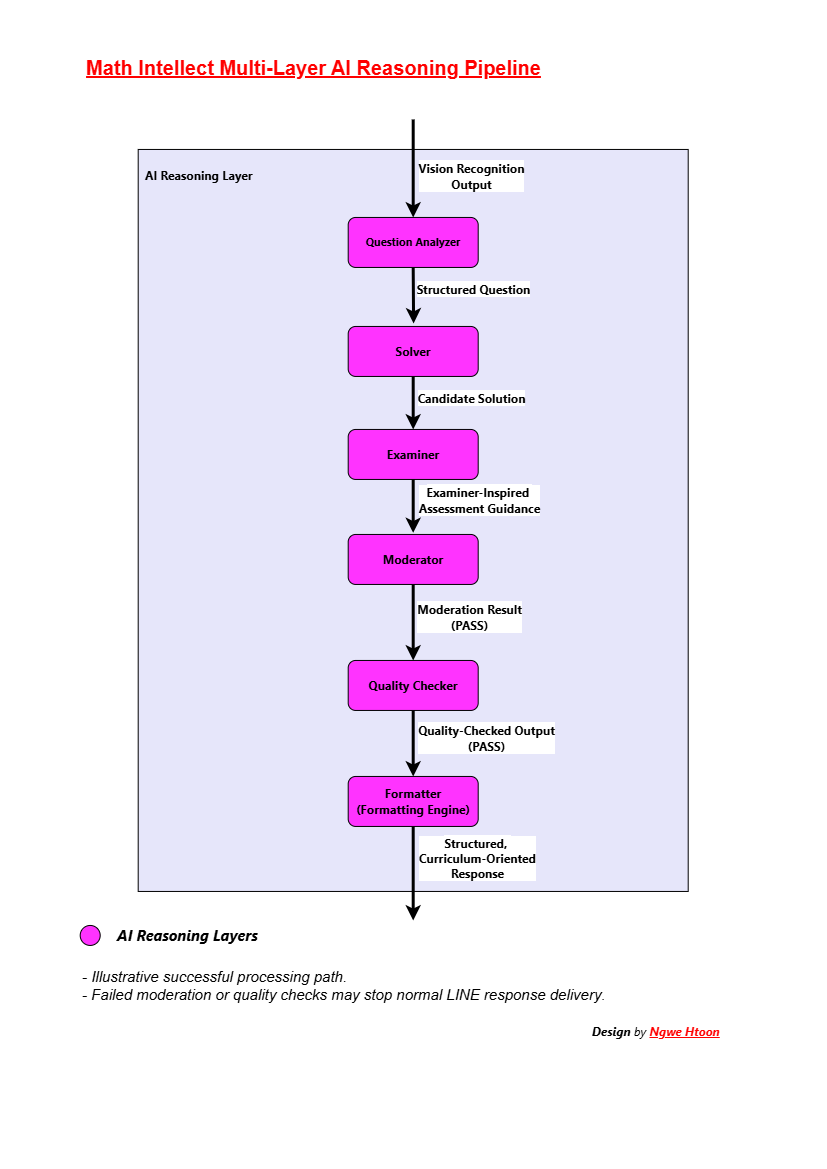

The diagram above was exported from draw.io. Its source (the exported page's mxGraphModel, read from the mxfile embedded in the PNG):
<mxGraphModel dx="1873" dy="1084" grid="1" gridSize="10" guides="1" tooltips="1" connect="1" arrows="1" fold="1" page="1" pageScale="1" pageWidth="827" pageHeight="1169" math="0" shadow="0">
  <root>
    <mxCell id="0" />
    <mxCell id="1" parent="0" />
    <mxCell id="McVZr3RU2Lfk93ffSoWA-1" parent="1" style="rounded=0;whiteSpace=wrap;html=1;fillColor=#E6E6FA;" value="" vertex="1">
      <mxGeometry height="742" width="550" x="138" y="149" as="geometry" />
    </mxCell>
    <mxCell id="McVZr3RU2Lfk93ffSoWA-2" parent="1" style="text;html=1;whiteSpace=wrap;strokeColor=none;fillColor=none;align=center;verticalAlign=middle;rounded=0;" value="&lt;font color=&quot;#ff0000&quot;&gt;&lt;span style=&quot;font-size: 20px; background-color: rgb(255, 255, 255);&quot;&gt;&lt;b&gt;&lt;u&gt;Math Intellect Multi-Layer AI Reasoning Pipeline&lt;/u&gt;&lt;/b&gt;&lt;/span&gt;&lt;/font&gt;" vertex="1">
      <mxGeometry height="30" width="467" x="80" y="52" as="geometry" />
    </mxCell>
    <mxCell id="McVZr3RU2Lfk93ffSoWA-3" parent="1" style="text;html=1;whiteSpace=wrap;strokeColor=none;fillColor=none;align=left;verticalAlign=middle;rounded=0;" value="&lt;font face=&quot;Segoe UI&quot;&gt;&lt;i style=&quot;background-color: rgb(255, 255, 255);&quot;&gt;&lt;b style=&quot;&quot;&gt;Design &lt;/b&gt;by &lt;span style=&quot;color: light-dark(rgb(255, 0, 0), rgb(255, 144, 144));&quot;&gt;&lt;u style=&quot;&quot;&gt;&lt;b style=&quot;&quot;&gt;Ngwe Htoon&lt;/b&gt;&lt;/u&gt;&lt;/span&gt;&lt;/i&gt;&lt;/font&gt;" vertex="1">
      <mxGeometry height="43" width="149" x="590" y="1010" as="geometry" />
    </mxCell>
    <mxCell id="McVZr3RU2Lfk93ffSoWA-4" parent="1" style="rounded=1;whiteSpace=wrap;html=1;fillColor=#FF33FF;" value="&lt;b style=&quot;font-family: &amp;quot;Segoe UI&amp;quot;; font-size: 11px;&quot;&gt;Question Analyzer&lt;/b&gt;" vertex="1">
      <mxGeometry height="50" width="130" x="348" y="217" as="geometry" />
    </mxCell>
    <mxCell id="McVZr3RU2Lfk93ffSoWA-5" parent="1" style="rounded=1;whiteSpace=wrap;html=1;fillColor=#FF33FF;" value="&lt;font face=&quot;Segoe UI&quot;&gt;&lt;b style=&quot;&quot;&gt;Solver&lt;/b&gt;&lt;/font&gt;" vertex="1">
      <mxGeometry height="50" width="130" x="348" y="326" as="geometry" />
    </mxCell>
    <mxCell id="McVZr3RU2Lfk93ffSoWA-6" parent="1" style="rounded=1;whiteSpace=wrap;html=1;fillColor=#FF33FF;" value="&lt;font face=&quot;Segoe UI&quot;&gt;&lt;b style=&quot;&quot;&gt;Examiner&lt;/b&gt;&lt;/font&gt;" vertex="1">
      <mxGeometry height="50" width="130" x="348" y="429" as="geometry" />
    </mxCell>
    <mxCell id="McVZr3RU2Lfk93ffSoWA-7" parent="1" style="rounded=1;whiteSpace=wrap;html=1;fillColor=#FF33FF;" value="&lt;font face=&quot;Segoe UI&quot;&gt;&lt;b style=&quot;&quot;&gt;Moderator&lt;/b&gt;&lt;/font&gt;" vertex="1">
      <mxGeometry height="50" width="130" x="348" y="534" as="geometry" />
    </mxCell>
    <mxCell id="McVZr3RU2Lfk93ffSoWA-8" parent="1" style="rounded=1;whiteSpace=wrap;html=1;fillColor=#FF33FF;" value="&lt;font face=&quot;Segoe UI&quot;&gt;&lt;b&gt;Quality Checker&lt;/b&gt;&lt;/font&gt;" vertex="1">
      <mxGeometry height="50" width="130" x="348" y="660" as="geometry" />
    </mxCell>
    <mxCell id="McVZr3RU2Lfk93ffSoWA-9" parent="1" style="rounded=1;whiteSpace=wrap;html=1;fillColor=#FF33FF;" value="&lt;font face=&quot;Segoe UI&quot;&gt;&lt;b style=&quot;&quot;&gt;Formatter&lt;/b&gt;&lt;/font&gt;&lt;div&gt;&lt;font face=&quot;Segoe UI&quot;&gt;&lt;b style=&quot;&quot;&gt;(Formatting Engine)&lt;/b&gt;&lt;/font&gt;&lt;/div&gt;" vertex="1">
      <mxGeometry height="50" width="130" x="348" y="776" as="geometry" />
    </mxCell>
    <mxCell id="McVZr3RU2Lfk93ffSoWA-10" edge="1" parent="1" source="McVZr3RU2Lfk93ffSoWA-4" style="endArrow=classic;html=1;rounded=0;exitX=0.5;exitY=1;exitDx=0;exitDy=0;entryX=0.503;entryY=-0.061;entryDx=0;entryDy=0;entryPerimeter=0;strokeWidth=3;" target="McVZr3RU2Lfk93ffSoWA-5" value="">
      <mxGeometry relative="1" as="geometry">
        <mxPoint x="359" y="287" as="sourcePoint" />
        <mxPoint x="459" y="287" as="targetPoint" />
      </mxGeometry>
    </mxCell>
    <mxCell id="McVZr3RU2Lfk93ffSoWA-11" connectable="0" parent="McVZr3RU2Lfk93ffSoWA-10" style="edgeLabel;resizable=0;html=1;;align=center;verticalAlign=middle;" value="&lt;font face=&quot;Segoe UI&quot; style=&quot;font-size: 12px;&quot;&gt;&lt;b style=&quot;background-color: rgb(255, 255, 255);&quot;&gt;Structured Question&lt;/b&gt;&lt;/font&gt;" vertex="1">
      <mxGeometry relative="1" as="geometry">
        <mxPoint x="59" y="-6" as="offset" />
      </mxGeometry>
    </mxCell>
    <mxCell id="McVZr3RU2Lfk93ffSoWA-12" edge="1" parent="1" source="McVZr3RU2Lfk93ffSoWA-5" style="endArrow=classic;html=1;rounded=0;strokeWidth=3;exitX=0.5;exitY=1;exitDx=0;exitDy=0;entryX=0.5;entryY=0;entryDx=0;entryDy=0;" target="McVZr3RU2Lfk93ffSoWA-6" value="">
      <mxGeometry relative="1" as="geometry">
        <mxPoint x="412.76" y="381" as="sourcePoint" />
        <mxPoint x="413" y="430.85" as="targetPoint" />
      </mxGeometry>
    </mxCell>
    <mxCell id="McVZr3RU2Lfk93ffSoWA-13" connectable="0" parent="McVZr3RU2Lfk93ffSoWA-12" style="edgeLabel;resizable=0;html=1;;align=center;verticalAlign=middle;" value="&lt;font face=&quot;Segoe UI&quot;&gt;&lt;span style=&quot;font-size: 12px; background-color: rgb(255, 255, 255);&quot;&gt;&lt;b&gt;Candidate Solution&lt;/b&gt;&lt;/span&gt;&lt;/font&gt;" vertex="1">
      <mxGeometry relative="1" as="geometry">
        <mxPoint x="57" y="-6" as="offset" />
      </mxGeometry>
    </mxCell>
    <mxCell id="McVZr3RU2Lfk93ffSoWA-14" edge="1" parent="1" source="McVZr3RU2Lfk93ffSoWA-6" style="endArrow=classic;html=1;rounded=0;strokeWidth=3;exitX=0.5;exitY=1;exitDx=0;exitDy=0;entryX=0.5;entryY=-0.032;entryDx=0;entryDy=0;entryPerimeter=0;" target="McVZr3RU2Lfk93ffSoWA-7" value="">
      <mxGeometry relative="1" as="geometry">
        <mxPoint x="412.9" y="485.15" as="sourcePoint" />
        <mxPoint x="412.9" y="537" as="targetPoint" />
      </mxGeometry>
    </mxCell>
    <mxCell id="McVZr3RU2Lfk93ffSoWA-15" connectable="0" parent="McVZr3RU2Lfk93ffSoWA-14" style="edgeLabel;resizable=0;html=1;;align=center;verticalAlign=middle;" value="&lt;font face=&quot;Segoe UI&quot; style=&quot;font-size: 12px;&quot;&gt;&lt;b style=&quot;background-color: rgb(255, 255, 255);&quot;&gt;Examiner-Inspired&amp;nbsp;&lt;/b&gt;&lt;/font&gt;&lt;div&gt;&lt;font face=&quot;Segoe UI&quot; style=&quot;font-size: 12px;&quot;&gt;&lt;b style=&quot;background-color: rgb(255, 255, 255);&quot;&gt;Assessment Guidance&lt;/b&gt;&lt;/font&gt;&lt;/div&gt;" vertex="1">
      <mxGeometry relative="1" as="geometry">
        <mxPoint x="65" y="-7" as="offset" />
      </mxGeometry>
    </mxCell>
    <mxCell id="McVZr3RU2Lfk93ffSoWA-16" edge="1" parent="1" source="McVZr3RU2Lfk93ffSoWA-7" style="endArrow=classic;html=1;rounded=0;strokeWidth=3;exitX=0.5;exitY=1;exitDx=0;exitDy=0;entryX=0.5;entryY=0;entryDx=0;entryDy=0;" target="McVZr3RU2Lfk93ffSoWA-8" value="">
      <mxGeometry relative="1" as="geometry">
        <mxPoint x="412" y="584" as="sourcePoint" />
        <mxPoint x="412" y="637" as="targetPoint" />
      </mxGeometry>
    </mxCell>
    <mxCell id="McVZr3RU2Lfk93ffSoWA-17" connectable="0" parent="McVZr3RU2Lfk93ffSoWA-16" style="edgeLabel;resizable=0;html=1;;align=center;verticalAlign=middle;" value="&lt;font face=&quot;Segoe UI&quot; style=&quot;font-size: 12px;&quot;&gt;&lt;b style=&quot;background-color: rgb(255, 255, 255);&quot;&gt;Moderation Result&lt;/b&gt;&lt;/font&gt;&lt;div&gt;&lt;font face=&quot;Segoe UI&quot; style=&quot;font-size: 12px;&quot;&gt;&lt;b style=&quot;background-color: rgb(255, 255, 255);&quot;&gt;(PASS)&lt;/b&gt;&lt;/font&gt;&lt;/div&gt;" vertex="1">
      <mxGeometry relative="1" as="geometry">
        <mxPoint x="55" y="-6" as="offset" />
      </mxGeometry>
    </mxCell>
    <mxCell id="McVZr3RU2Lfk93ffSoWA-18" edge="1" parent="1" source="McVZr3RU2Lfk93ffSoWA-8" style="endArrow=classic;html=1;rounded=0;strokeWidth=3;entryX=0.5;entryY=0;entryDx=0;entryDy=0;exitX=0.5;exitY=1;exitDx=0;exitDy=0;" target="McVZr3RU2Lfk93ffSoWA-9" value="">
      <mxGeometry relative="1" as="geometry">
        <mxPoint x="409" y="712" as="sourcePoint" />
        <mxPoint x="412.6" y="790" as="targetPoint" />
      </mxGeometry>
    </mxCell>
    <mxCell id="McVZr3RU2Lfk93ffSoWA-19" connectable="0" parent="McVZr3RU2Lfk93ffSoWA-18" style="edgeLabel;resizable=0;html=1;;align=center;verticalAlign=middle;" value="&lt;font face=&quot;Segoe UI&quot;&gt;&lt;span style=&quot;font-size: 12px; background-color: rgb(255, 255, 255);&quot;&gt;&lt;b&gt;Quality-Checked Output&lt;/b&gt;&lt;/span&gt;&lt;/font&gt;&lt;div&gt;&lt;font face=&quot;Segoe UI&quot;&gt;&lt;span style=&quot;font-size: 12px; background-color: rgb(255, 255, 255);&quot;&gt;&lt;b&gt;(PASS)&lt;/b&gt;&lt;/span&gt;&lt;/font&gt;&lt;/div&gt;" vertex="1">
      <mxGeometry relative="1" as="geometry">
        <mxPoint x="72" y="-6" as="offset" />
      </mxGeometry>
    </mxCell>
    <mxCell id="McVZr3RU2Lfk93ffSoWA-20" parent="1" style="ellipse;whiteSpace=wrap;html=1;aspect=fixed;fillColor=#FF33FF;" value="" vertex="1">
      <mxGeometry height="20" width="20" x="80" y="925" as="geometry" />
    </mxCell>
    <mxCell id="McVZr3RU2Lfk93ffSoWA-21" parent="1" style="text;html=1;whiteSpace=wrap;strokeColor=none;fillColor=none;align=center;verticalAlign=middle;rounded=0;" value="&lt;span style=&quot;font-size: 15px; background-color: rgb(255, 255, 255);&quot;&gt;&lt;i&gt;&lt;font face=&quot;Segoe UI&quot;&gt;&lt;b&gt;AI Reasoning Layers&lt;/b&gt;&lt;/font&gt;&lt;/i&gt;&lt;/span&gt;" vertex="1">
      <mxGeometry height="30" width="149" x="113.5" y="920" as="geometry" />
    </mxCell>
    <mxCell id="McVZr3RU2Lfk93ffSoWA-22" parent="1" style="text;html=1;whiteSpace=wrap;strokeColor=none;fillColor=none;align=left;verticalAlign=middle;rounded=0;" value="&lt;font face=&quot;Segoe UI&quot;&gt;&lt;b style=&quot;&quot;&gt;AI Reasoning Layer&lt;/b&gt;&lt;/font&gt;" vertex="1">
      <mxGeometry height="28.04" width="117" x="143" y="160.96" as="geometry" />
    </mxCell>
    <mxCell id="McVZr3RU2Lfk93ffSoWA-23" edge="1" parent="1" source="McVZr3RU2Lfk93ffSoWA-9" style="endArrow=classic;html=1;rounded=0;strokeWidth=3;exitX=0.5;exitY=1;exitDx=0;exitDy=0;" value="">
      <mxGeometry relative="1" as="geometry">
        <mxPoint x="412.82" y="830" as="sourcePoint" />
        <mxPoint x="413" y="920" as="targetPoint" />
      </mxGeometry>
    </mxCell>
    <mxCell id="McVZr3RU2Lfk93ffSoWA-24" connectable="0" parent="McVZr3RU2Lfk93ffSoWA-23" style="edgeLabel;resizable=0;html=1;;align=center;verticalAlign=middle;" value="&lt;font face=&quot;Segoe UI&quot;&gt;&lt;span style=&quot;font-size: 12px; background-color: rgb(255, 255, 255);&quot;&gt;&lt;b style=&quot;&quot;&gt;Structured,&amp;nbsp;&lt;/b&gt;&lt;/span&gt;&lt;/font&gt;&lt;div&gt;&lt;font face=&quot;Segoe UI&quot;&gt;&lt;span style=&quot;font-size: 12px; background-color: rgb(255, 255, 255);&quot;&gt;&lt;b style=&quot;&quot;&gt;Curriculum-Oriented&lt;/b&gt;&lt;/span&gt;&lt;/font&gt;&lt;div&gt;&lt;font face=&quot;Segoe UI&quot;&gt;&lt;span style=&quot;font-size: 12px; background-color: rgb(255, 255, 255);&quot;&gt;&lt;b style=&quot;&quot;&gt;Response&lt;/b&gt;&lt;/span&gt;&lt;/font&gt;&lt;/div&gt;&lt;/div&gt;" vertex="1">
      <mxGeometry relative="1" as="geometry">
        <mxPoint x="63" y="-16" as="offset" />
      </mxGeometry>
    </mxCell>
    <mxCell id="McVZr3RU2Lfk93ffSoWA-25" edge="1" parent="1" style="endArrow=classic;html=1;rounded=0;strokeWidth=3;entryX=0.5;entryY=0;entryDx=0;entryDy=0;" target="McVZr3RU2Lfk93ffSoWA-4" value="">
      <mxGeometry relative="1" as="geometry">
        <mxPoint x="413" y="119" as="sourcePoint" />
        <mxPoint x="460" y="202" as="targetPoint" />
      </mxGeometry>
    </mxCell>
    <mxCell id="McVZr3RU2Lfk93ffSoWA-26" connectable="0" parent="McVZr3RU2Lfk93ffSoWA-25" style="edgeLabel;resizable=0;html=1;;align=center;verticalAlign=middle;" value="&lt;font face=&quot;Segoe UI&quot;&gt;&lt;span style=&quot;font-size: 12px; background-color: rgb(255, 255, 255);&quot;&gt;&lt;b&gt;Vision Recognition&lt;/b&gt;&lt;/span&gt;&lt;/font&gt;&lt;div&gt;&lt;font face=&quot;Segoe UI&quot;&gt;&lt;span style=&quot;font-size: 12px; background-color: rgb(255, 255, 255);&quot;&gt;&lt;b&gt;Output&lt;/b&gt;&lt;/span&gt;&lt;/font&gt;&lt;/div&gt;" vertex="1">
      <mxGeometry relative="1" as="geometry">
        <mxPoint x="57" y="7" as="offset" />
      </mxGeometry>
    </mxCell>
    <mxCell id="McVZr3RU2Lfk93ffSoWA-27" parent="1" style="text;html=1;whiteSpace=wrap;strokeColor=none;fillColor=none;align=left;verticalAlign=middle;rounded=0;" value="&lt;span style=&quot;font-size: 15px; background-color: rgb(255, 255, 255);&quot;&gt;&lt;i&gt;- Illustrative successful processing path.&amp;nbsp;&lt;/i&gt;&lt;/span&gt;&lt;div style=&quot;&quot;&gt;&lt;span style=&quot;color: light-dark(rgb(0, 0, 0), rgb(255, 255, 255)); font-size: 15px; background-color: rgb(255, 255, 255);&quot;&gt;&lt;i&gt;- Failed moderation or quality checks&amp;nbsp;&lt;/i&gt;&lt;/span&gt;&lt;span style=&quot;color: light-dark(rgb(0, 0, 0), rgb(255, 255, 255)); font-size: 15px; background-color: rgb(255, 255, 255);&quot;&gt;&lt;i&gt;may stop normal LINE response delivery&lt;/i&gt;&lt;/span&gt;&lt;span style=&quot;background-color: transparent; color: light-dark(rgb(0, 0, 0), rgb(255, 255, 255));&quot;&gt;.&lt;/span&gt;&lt;/div&gt;" vertex="1">
      <mxGeometry height="30" width="550" x="80" y="970" as="geometry" />
    </mxCell>
  </root>
</mxGraphModel>